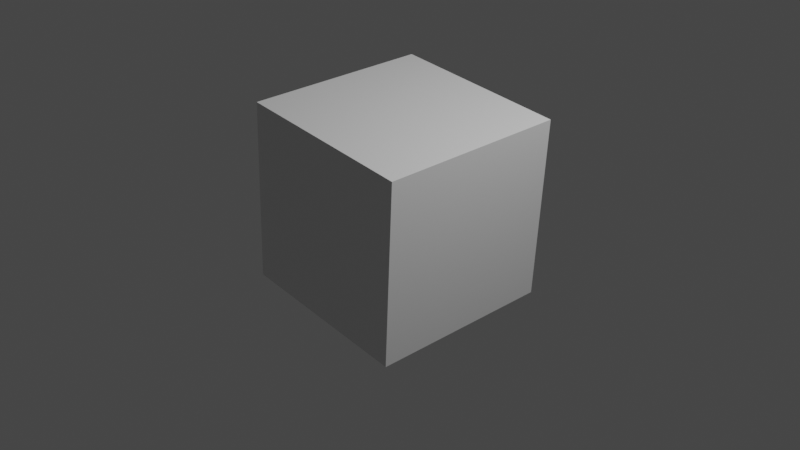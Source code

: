# Source: untitled.blend  (saved by Blender 2.93.20; exported with 4.5.12 LTS)
import bpy
from mathutils import Matrix  # noqa: F401  (used for matrix-valued properties, if any)

bpy.ops.wm.read_factory_settings(use_empty=True)
scene = bpy.context.scene
scene.name = 'Scene'

# ---- collections
col_collection = bpy.data.collections.new('Collection'); scene.collection.children.link(col_collection)

# ---- materials (node trees are filled in below, after node groups)
mat_material = bpy.data.materials.new('Material')
mat_material.alpha_threshold = 0.0
mat_material.use_transparent_shadow = False
mat_material.line_color = (0.0, 0.0, 0.0, 1.0)

# ---- material node trees
mat_material.use_nodes = True; mat_material.node_tree.nodes.clear()
_N = mat_material.node_tree.nodes; _L = mat_material.node_tree.links
n0 = _N.new('ShaderNodeOutputMaterial'); n0.name = 'Material Output'; n0.location = (300, 300)
n1 = _N.new('ShaderNodeBsdfPrincipled'); n1.name = 'Principled BSDF'; n1.location = (10, 300)
n1.distribution = 'GGX'
n1.subsurface_method = 'BURLEY'
n1.inputs[2].default_value = 0.4
n1.inputs[3].default_value = 1.45
n1.inputs[27].default_value = (0.0, 0.0, 0.0, 1.0)
n1.inputs[28].default_value = 1.0
_L.new(n1.outputs[0], n0.inputs[0])
n0.is_active_output = True

# ---- world
world_world = bpy.data.worlds.new('World'); scene.world = world_world
world_world.use_nodes = True; world_world.node_tree.nodes.clear()
_N = world_world.node_tree.nodes; _L = world_world.node_tree.links
n0 = _N.new('ShaderNodeOutputWorld'); n0.name = 'World Output'; n0.location = (300, 300)
n1 = _N.new('ShaderNodeBackground'); n1.name = 'Background'; n1.location = (10, 300)
n1.inputs[0].default_value = (0.05088, 0.05088, 0.05088, 1.0)
_L.new(n1.outputs[0], n0.inputs[0])
n0.is_active_output = True
world_world.color = (0.05088, 0.05088, 0.05088)
world_world.use_sun_shadow = False
world_world.sun_shadow_jitter_overblur = 0.0

# ---- cameras
cam_camera = bpy.data.cameras.new('Camera')
cam_camera.clip_end = 100.0
cam_camera.ortho_scale = 7.314

# ---- lights
light_light = bpy.data.lights.new('Light', 'POINT')
light_light.transmission_factor = 0.0
light_light.energy = 1000.0
light_light.shadow_soft_size = 0.1
light_light.shadow_maximum_resolution = 0.006
light_light.use_absolute_resolution = True

# ---- meshes
me_cube = bpy.data.meshes.new('Cube')
me_cube.from_pydata([(1.112, 0.9394, 1.134), (0.9449, 1.006, -0.8575), (1.035, -1.058, 1.074), (0.8676, -0.9919, -0.9175), (-0.8793, 1.011, 1.304), (-1.0, 1.0, -0.8237), (-0.9566, -0.9863, 1.244), (-1.124, -0.92, -0.7478)], [], [(0, 4, 6, 2), (3, 2, 6, 7), (7, 6, 4, 5), (5, 1, 3, 7), (1, 0, 2, 3), (5, 4, 0, 1)])
_uv = me_cube.uv_layers.new(name='UVMap')
_uv.uv.foreach_set('vector', [0.625, 0.5, 0.875, 0.5, 0.875, 0.75, 0.625, 0.75, 0.375, 0.75, 0.625, 0.75, 0.625, 1.0, 0.375, 1.0, 0.375, 0.0, 0.625, 0.0, 0.625, 0.25, 0.375, 0.25, 0.125, 0.5, 0.375, 0.5, 0.375, 0.75, 0.125, 0.75, 0.375, 0.5, 0.625, 0.5, 0.625, 0.75, 0.375, 0.75, 0.375, 0.25, 0.625, 0.25, 0.625, 0.5, 0.375, 0.5])
me_cube.materials.append(mat_material)
me_cube.use_remesh_preserve_volume = False
me_cube.use_remesh_preserve_attributes = False
me_cube.use_mirror_vertex_groups = False
me_cube.update()

# ---- objects
ob_cube = bpy.data.objects.new('Cube', me_cube)
ob_light = bpy.data.objects.new('Light', light_light)
ob_camera = bpy.data.objects.new('Camera', cam_camera)

# ---- transforms, parenting, visibility, modifiers, constraints
ob_cube.location = (0.0, 0.0, 0.0)
ob_cube.lock_rotations_4d = False
ob_cube.empty_display_type = 'ARROWS'
ob_cube.lineart.crease_threshold = 0.0
ob_light.location = (4.076, 1.005, 5.904)
ob_light.rotation_euler = (0.6503, 0.05522, 1.866)
ob_light.lock_rotations_4d = False
ob_light.empty_display_type = 'ARROWS'
ob_light.color = (0.0, 0.0, 0.0, 0.0)
ob_light.lineart.crease_threshold = 0.0
ob_camera.location = (7.359, -6.926, 4.958)
ob_camera.rotation_euler = (1.109, 0.0, 0.8149)
ob_camera.lock_rotations_4d = False
ob_camera.empty_display_type = 'ARROWS'
ob_camera.color = (0.0, 0.0, 0.0, 0.0)
ob_camera.display_type = 'WIRE'
ob_camera.lineart.crease_threshold = 0.0

# ---- collection membership
col_collection.objects.link(ob_cube)
col_collection.objects.link(ob_light)
col_collection.objects.link(ob_camera)

# ---- scene / render settings (as saved in the file)
scene.camera = ob_camera
scene.frame_start = 1; scene.frame_end = 250; scene.frame_set(1)
scene.render.engine = 'BLENDER_EEVEE_NEXT'
scene.cycles.use_denoising = False
scene.cycles.samples = 128
scene.cycles.sampling_pattern = 'TABULATED_SOBOL'
scene.cycles.use_adaptive_sampling = False
scene.cycles.use_light_tree = False
scene.view_settings.view_transform = 'Filmic'
bpy.context.view_layer.update()
